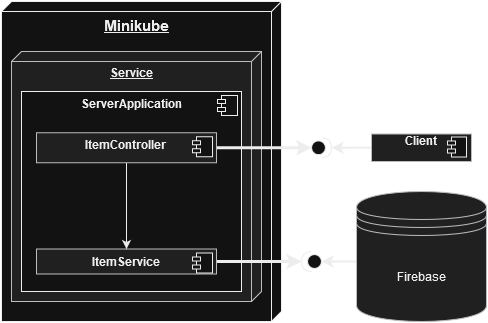

The diagram above was exported from draw.io. Its source (the exported page's mxGraphModel, read from the mxfile embedded in the PNG):
<mxGraphModel dx="1185" dy="637" grid="1" gridSize="10" guides="1" tooltips="1" connect="1" arrows="1" fold="1" page="1" pageScale="1" pageWidth="850" pageHeight="1100" math="0" shadow="0">
  <root>
    <mxCell id="0" />
    <mxCell id="1" parent="0" />
    <mxCell id="EoIU46qzdeCVsHFYe_O_-6" value="&lt;div style=&quot;font-size: 15px;&quot; align=&quot;center&quot;&gt;&lt;font style=&quot;font-size: 15px;&quot;&gt;&lt;b&gt;Minikube&lt;/b&gt;&lt;/font&gt;&lt;/div&gt;&lt;div style=&quot;font-size: 15px;&quot; align=&quot;center&quot;&gt;&lt;font style=&quot;font-size: 15px;&quot;&gt;&lt;b&gt;&lt;br&gt;&lt;/b&gt;&lt;/font&gt;&lt;/div&gt;" style="verticalAlign=top;align=center;spacingTop=8;spacingLeft=2;spacingRight=12;shape=cube;size=10;direction=south;fontStyle=4;html=1;whiteSpace=wrap;" vertex="1" parent="1">
      <mxGeometry x="230" y="300" width="280" height="320" as="geometry" />
    </mxCell>
    <mxCell id="EoIU46qzdeCVsHFYe_O_-55" value="&lt;b&gt;Service&lt;/b&gt;" style="verticalAlign=top;align=center;spacingTop=8;spacingLeft=2;spacingRight=12;shape=cube;size=10;direction=south;fontStyle=4;html=1;whiteSpace=wrap;fillColor=#eeeeee;strokeColor=#36393d;" vertex="1" parent="1">
      <mxGeometry x="240" y="350" width="250" height="250" as="geometry" />
    </mxCell>
    <mxCell id="EoIU46qzdeCVsHFYe_O_-7" value="&lt;p style=&quot;margin:0px;margin-top:6px;text-align:center;&quot;&gt;&lt;b&gt;ServerApplication&lt;/b&gt;&lt;/p&gt;" style="align=left;overflow=fill;html=1;dropTarget=0;whiteSpace=wrap;rounded=0;glass=0;shadow=0;" vertex="1" parent="1">
      <mxGeometry x="250" y="390" width="220" height="200" as="geometry" />
    </mxCell>
    <mxCell id="EoIU46qzdeCVsHFYe_O_-8" value="" style="shape=component;jettyWidth=8;jettyHeight=4;" vertex="1" parent="EoIU46qzdeCVsHFYe_O_-7">
      <mxGeometry x="1" width="20" height="20" relative="1" as="geometry">
        <mxPoint x="-24" y="4" as="offset" />
      </mxGeometry>
    </mxCell>
    <mxCell id="EoIU46qzdeCVsHFYe_O_-35" style="edgeStyle=orthogonalEdgeStyle;rounded=0;orthogonalLoop=1;jettySize=auto;html=1;entryX=0;entryY=0.5;entryDx=0;entryDy=0;entryPerimeter=0;strokeWidth=2;" edge="1" parent="1" source="EoIU46qzdeCVsHFYe_O_-9" target="EoIU46qzdeCVsHFYe_O_-31">
      <mxGeometry relative="1" as="geometry">
        <Array as="points">
          <mxPoint x="630" y="560" />
          <mxPoint x="630" y="560" />
        </Array>
      </mxGeometry>
    </mxCell>
    <mxCell id="EoIU46qzdeCVsHFYe_O_-9" value="Firebase" style="shape=datastore;whiteSpace=wrap;html=1;fillColor=#eeeeee;strokeColor=#36393d;" vertex="1" parent="1">
      <mxGeometry x="585" y="490" width="130" height="130" as="geometry" />
    </mxCell>
    <mxCell id="EoIU46qzdeCVsHFYe_O_-47" style="edgeStyle=orthogonalEdgeStyle;rounded=0;orthogonalLoop=1;jettySize=auto;html=1;entryX=1;entryY=0.5;entryDx=0;entryDy=0;entryPerimeter=0;strokeWidth=2;" edge="1" parent="1" source="EoIU46qzdeCVsHFYe_O_-14" target="EoIU46qzdeCVsHFYe_O_-45">
      <mxGeometry relative="1" as="geometry" />
    </mxCell>
    <mxCell id="EoIU46qzdeCVsHFYe_O_-14" value="&lt;div align=&quot;center&quot;&gt;&lt;b&gt;Client&lt;/b&gt;&lt;br&gt;&lt;/div&gt;" style="align=left;overflow=fill;html=1;dropTarget=0;whiteSpace=wrap;fillColor=#eeeeee;strokeColor=#36393d;" vertex="1" parent="1">
      <mxGeometry x="600" y="432.5" width="100" height="27.5" as="geometry" />
    </mxCell>
    <mxCell id="EoIU46qzdeCVsHFYe_O_-15" value="" style="shape=component;jettyWidth=8;jettyHeight=4;" vertex="1" parent="EoIU46qzdeCVsHFYe_O_-14">
      <mxGeometry x="1" width="19" height="20" relative="1" as="geometry">
        <mxPoint x="-24" y="3" as="offset" />
      </mxGeometry>
    </mxCell>
    <mxCell id="EoIU46qzdeCVsHFYe_O_-34" style="edgeStyle=orthogonalEdgeStyle;rounded=0;orthogonalLoop=1;jettySize=auto;html=1;entryX=1;entryY=0.5;entryDx=0;entryDy=0;entryPerimeter=0;strokeWidth=3;" edge="1" parent="1" source="EoIU46qzdeCVsHFYe_O_-18" target="EoIU46qzdeCVsHFYe_O_-31">
      <mxGeometry relative="1" as="geometry" />
    </mxCell>
    <mxCell id="EoIU46qzdeCVsHFYe_O_-18" value="&lt;p style=&quot;margin:0px;margin-top:6px;text-align:center;&quot;&gt;&lt;b&gt;ItemService&lt;/b&gt;&lt;br&gt;&lt;/p&gt;&lt;hr&gt;&lt;p style=&quot;margin:0px;margin-left:8px;&quot;&gt;&lt;br&gt;&lt;/p&gt;" style="align=left;overflow=fill;html=1;dropTarget=0;whiteSpace=wrap;fillColor=#eeeeee;strokeColor=#36393d;" vertex="1" parent="1">
      <mxGeometry x="265" y="547.5" width="180" height="25" as="geometry" />
    </mxCell>
    <mxCell id="EoIU46qzdeCVsHFYe_O_-19" value="" style="shape=component;jettyWidth=8;jettyHeight=4;" vertex="1" parent="EoIU46qzdeCVsHFYe_O_-18">
      <mxGeometry x="1" width="20" height="20" relative="1" as="geometry">
        <mxPoint x="-24" y="4" as="offset" />
      </mxGeometry>
    </mxCell>
    <mxCell id="EoIU46qzdeCVsHFYe_O_-24" style="edgeStyle=orthogonalEdgeStyle;rounded=0;orthogonalLoop=1;jettySize=auto;html=1;entryX=0.5;entryY=0;entryDx=0;entryDy=0;" edge="1" parent="1" source="EoIU46qzdeCVsHFYe_O_-22" target="EoIU46qzdeCVsHFYe_O_-18">
      <mxGeometry relative="1" as="geometry" />
    </mxCell>
    <mxCell id="EoIU46qzdeCVsHFYe_O_-49" style="edgeStyle=orthogonalEdgeStyle;rounded=0;orthogonalLoop=1;jettySize=auto;html=1;entryX=0;entryY=0.5;entryDx=0;entryDy=0;entryPerimeter=0;strokeWidth=3;" edge="1" parent="1" source="EoIU46qzdeCVsHFYe_O_-22" target="EoIU46qzdeCVsHFYe_O_-45">
      <mxGeometry relative="1" as="geometry" />
    </mxCell>
    <mxCell id="EoIU46qzdeCVsHFYe_O_-22" value="&lt;p style=&quot;margin:0px;margin-top:6px;text-align:center;&quot;&gt;&lt;b&gt;ItemController&lt;/b&gt;&lt;br&gt;&lt;/p&gt;" style="align=left;overflow=fill;html=1;dropTarget=0;whiteSpace=wrap;fillColor=#eeeeee;strokeColor=#36393d;" vertex="1" parent="1">
      <mxGeometry x="265" y="431.25" width="180" height="30" as="geometry" />
    </mxCell>
    <mxCell id="EoIU46qzdeCVsHFYe_O_-23" value="" style="shape=component;jettyWidth=8;jettyHeight=4;" vertex="1" parent="EoIU46qzdeCVsHFYe_O_-22">
      <mxGeometry x="1" width="20" height="20" relative="1" as="geometry">
        <mxPoint x="-24" y="4" as="offset" />
      </mxGeometry>
    </mxCell>
    <mxCell id="EoIU46qzdeCVsHFYe_O_-31" value="" style="shape=providedRequiredInterface;html=1;verticalLabelPosition=bottom;sketch=0;rotation=-180;" vertex="1" parent="1">
      <mxGeometry x="530" y="550" width="20" height="20" as="geometry" />
    </mxCell>
    <mxCell id="EoIU46qzdeCVsHFYe_O_-45" value="" style="shape=providedRequiredInterface;html=1;verticalLabelPosition=bottom;sketch=0;" vertex="1" parent="1">
      <mxGeometry x="540" y="436.25" width="20" height="20" as="geometry" />
    </mxCell>
  </root>
</mxGraphModel>